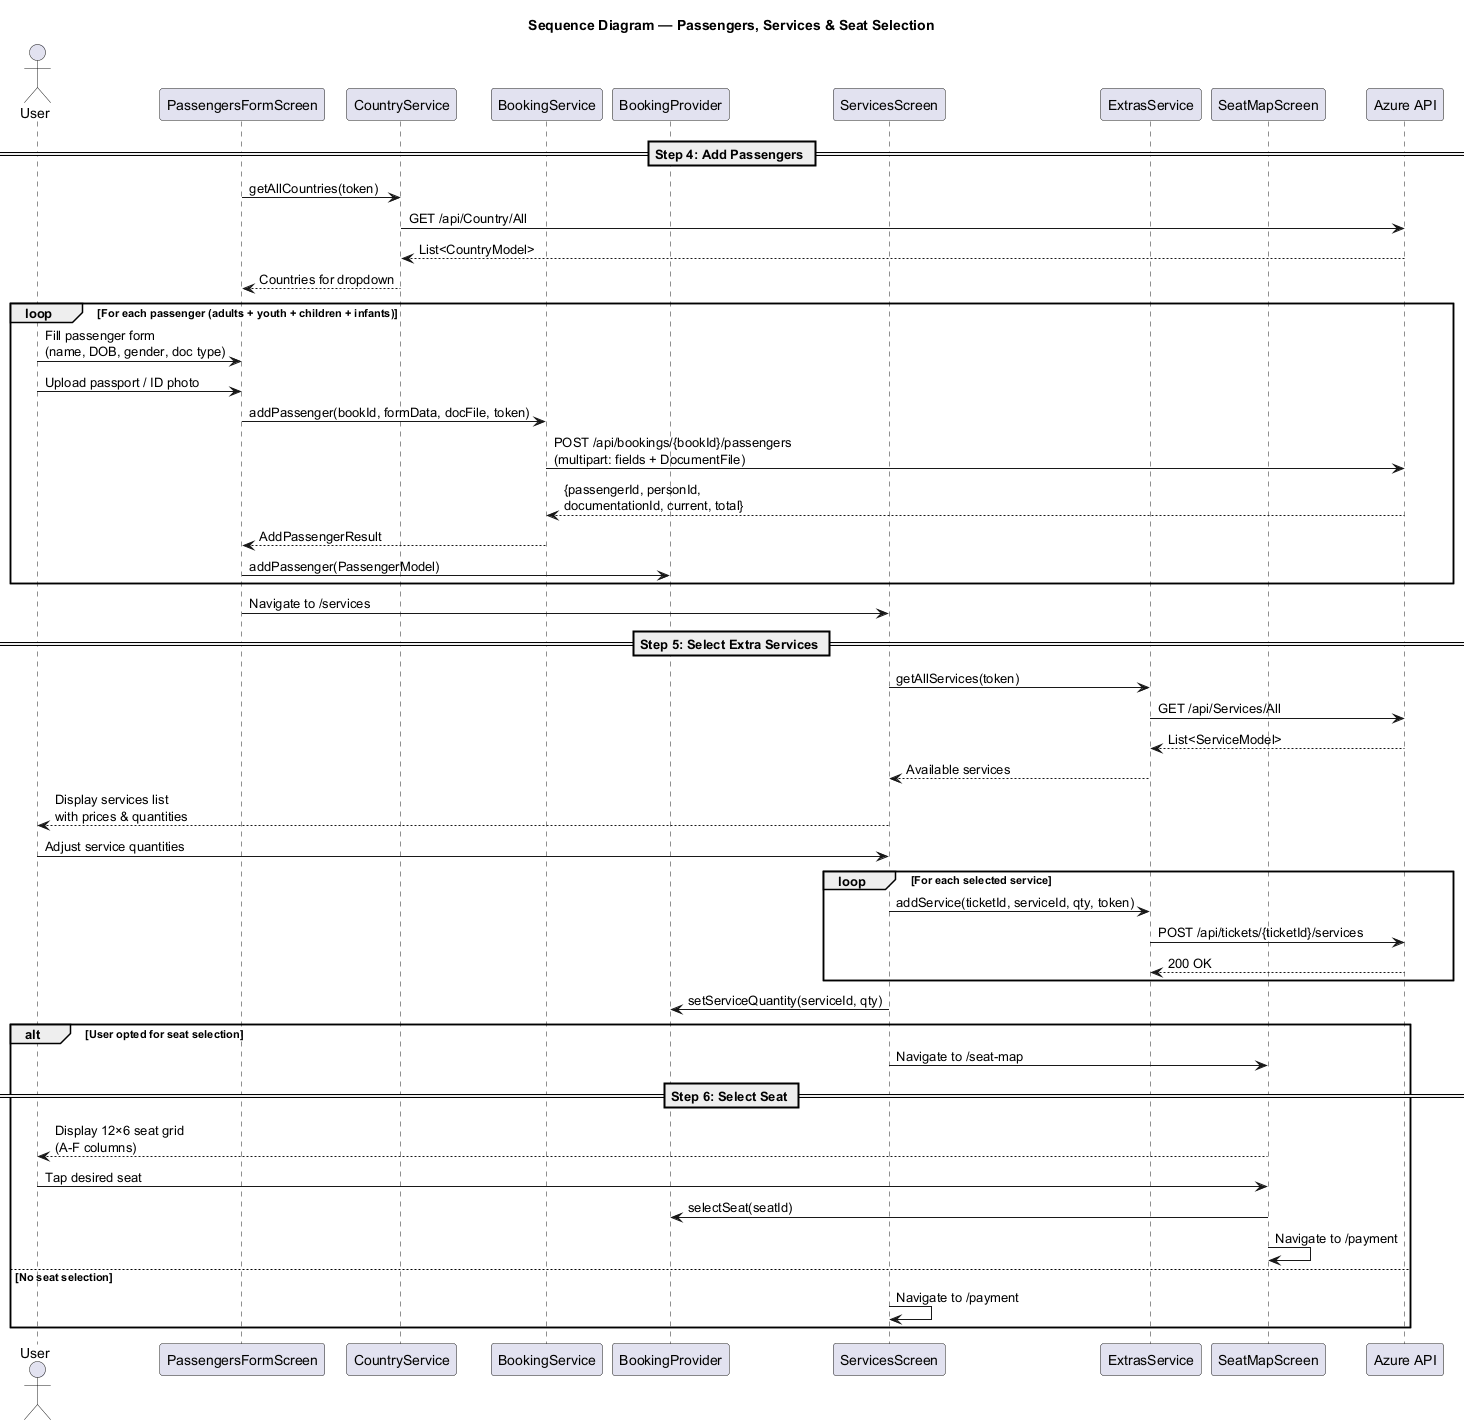

The diagram above was rendered by PlantUML. Its source (embedded in the PNG):
@startuml SkyTrip_Sequence_Passengers_Services

title Sequence Diagram — Passengers, Services & Seat Selection

actor User
participant "PassengersFormScreen" as PFS
participant "CountryService" as CS
participant "BookingService" as BKS
participant "BookingProvider" as BP
participant "ServicesScreen" as SS
participant "ExtrasService" as ES
participant "SeatMapScreen" as SMS
participant "Azure API" as API

== Step 4: Add Passengers ==

PFS -> CS : getAllCountries(token)
CS -> API : GET /api/Country/All
API --> CS : List<CountryModel>
CS --> PFS : Countries for dropdown

loop For each passenger (adults + youth + children + infants)
  User -> PFS : Fill passenger form\n(name, DOB, gender, doc type)
  User -> PFS : Upload passport / ID photo
  PFS -> BKS : addPassenger(bookId, formData, docFile, token)
  BKS -> API : POST /api/bookings/{bookId}/passengers\n(multipart: fields + DocumentFile)
  API --> BKS : {passengerId, personId,\ndocumentationId, current, total}
  BKS --> PFS : AddPassengerResult
  PFS -> BP : addPassenger(PassengerModel)
end

PFS -> SS : Navigate to /services

== Step 5: Select Extra Services ==

SS -> ES : getAllServices(token)
ES -> API : GET /api/Services/All
API --> ES : List<ServiceModel>
ES --> SS : Available services

SS --> User : Display services list\nwith prices & quantities
User -> SS : Adjust service quantities

loop For each selected service
  SS -> ES : addService(ticketId, serviceId, qty, token)
  ES -> API : POST /api/tickets/{ticketId}/services
  API --> ES : 200 OK
end

SS -> BP : setServiceQuantity(serviceId, qty)

alt User opted for seat selection
  SS -> SMS : Navigate to /seat-map

  == Step 6: Select Seat ==

  SMS --> User : Display 12×6 seat grid\n(A-F columns)
  User -> SMS : Tap desired seat
  SMS -> BP : selectSeat(seatId)
  SMS -> SMS : Navigate to /payment
else No seat selection
  SS -> SS : Navigate to /payment
end

@enduml